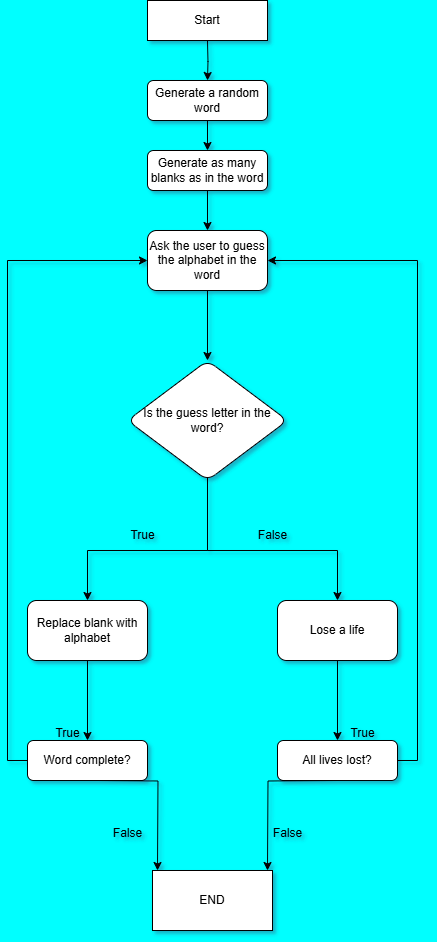

The diagram above was exported from draw.io. Its source (the exported page's mxGraphModel, read from the mxfile embedded in the PNG):
<mxGraphModel dx="1050" dy="1691" grid="1" gridSize="10" guides="1" tooltips="1" connect="1" arrows="1" fold="1" page="1" pageScale="1" pageWidth="827" pageHeight="1169" background="#00FFFF" math="0" shadow="1">
  <root>
    <mxCell id="WIyWlLk6GJQsqaUBKTNV-0" />
    <mxCell id="WIyWlLk6GJQsqaUBKTNV-1" parent="WIyWlLk6GJQsqaUBKTNV-0" />
    <mxCell id="jbBjt8Kr4A0c6Zubsf9h-13" value="" style="edgeStyle=orthogonalEdgeStyle;rounded=0;orthogonalLoop=1;jettySize=auto;html=1;" parent="WIyWlLk6GJQsqaUBKTNV-1" source="jbBjt8Kr4A0c6Zubsf9h-12" target="WIyWlLk6GJQsqaUBKTNV-3" edge="1">
      <mxGeometry relative="1" as="geometry" />
    </mxCell>
    <mxCell id="jbBjt8Kr4A0c6Zubsf9h-17" value="" style="edgeStyle=orthogonalEdgeStyle;rounded=0;orthogonalLoop=1;jettySize=auto;html=1;" parent="WIyWlLk6GJQsqaUBKTNV-1" source="WIyWlLk6GJQsqaUBKTNV-3" target="jbBjt8Kr4A0c6Zubsf9h-16" edge="1">
      <mxGeometry relative="1" as="geometry" />
    </mxCell>
    <object label="Generate as many blanks as in the word" id="WIyWlLk6GJQsqaUBKTNV-3">
      <mxCell style="rounded=1;whiteSpace=wrap;html=1;fontSize=12;glass=0;strokeWidth=1;shadow=0;" parent="WIyWlLk6GJQsqaUBKTNV-1" vertex="1">
        <mxGeometry x="340" y="-110" width="120" height="40" as="geometry" />
      </mxCell>
    </object>
    <mxCell id="jbBjt8Kr4A0c6Zubsf9h-15" value="" style="edgeStyle=orthogonalEdgeStyle;rounded=0;orthogonalLoop=1;jettySize=auto;html=1;" parent="WIyWlLk6GJQsqaUBKTNV-1" target="jbBjt8Kr4A0c6Zubsf9h-12" edge="1">
      <mxGeometry relative="1" as="geometry">
        <mxPoint x="400" y="-220" as="sourcePoint" />
      </mxGeometry>
    </mxCell>
    <mxCell id="jbBjt8Kr4A0c6Zubsf9h-12" value="Generate a random word" style="whiteSpace=wrap;html=1;rounded=1;glass=0;strokeWidth=1;shadow=0;" parent="WIyWlLk6GJQsqaUBKTNV-1" vertex="1">
      <mxGeometry x="340" y="-180" width="120" height="40" as="geometry" />
    </mxCell>
    <mxCell id="jbBjt8Kr4A0c6Zubsf9h-16" value="Ask the user to guess the alphabet in the word" style="whiteSpace=wrap;html=1;rounded=1;glass=0;strokeWidth=1;shadow=0;" parent="WIyWlLk6GJQsqaUBKTNV-1" vertex="1">
      <mxGeometry x="340" y="-30" width="120" height="60" as="geometry" />
    </mxCell>
    <mxCell id="jbBjt8Kr4A0c6Zubsf9h-34" value="" style="edgeStyle=orthogonalEdgeStyle;rounded=0;orthogonalLoop=1;jettySize=auto;html=1;" parent="WIyWlLk6GJQsqaUBKTNV-1" source="jbBjt8Kr4A0c6Zubsf9h-22" target="jbBjt8Kr4A0c6Zubsf9h-33" edge="1">
      <mxGeometry relative="1" as="geometry" />
    </mxCell>
    <mxCell id="jbBjt8Kr4A0c6Zubsf9h-22" value="Lose a life" style="whiteSpace=wrap;html=1;rounded=1;glass=0;strokeWidth=1;shadow=0;" parent="WIyWlLk6GJQsqaUBKTNV-1" vertex="1">
      <mxGeometry x="470" y="340" width="120" height="60" as="geometry" />
    </mxCell>
    <mxCell id="jbBjt8Kr4A0c6Zubsf9h-30" style="edgeStyle=orthogonalEdgeStyle;rounded=0;orthogonalLoop=1;jettySize=auto;html=1;exitX=0.5;exitY=0;exitDx=0;exitDy=0;entryX=0.5;entryY=0;entryDx=0;entryDy=0;" parent="WIyWlLk6GJQsqaUBKTNV-1" target="jbBjt8Kr4A0c6Zubsf9h-24" edge="1">
      <mxGeometry relative="1" as="geometry">
        <mxPoint x="400" y="190" as="sourcePoint" />
        <Array as="points">
          <mxPoint x="400" y="290" />
          <mxPoint x="280" y="290" />
        </Array>
      </mxGeometry>
    </mxCell>
    <mxCell id="jbBjt8Kr4A0c6Zubsf9h-36" value="" style="edgeStyle=orthogonalEdgeStyle;rounded=0;orthogonalLoop=1;jettySize=auto;html=1;" parent="WIyWlLk6GJQsqaUBKTNV-1" source="jbBjt8Kr4A0c6Zubsf9h-24" target="jbBjt8Kr4A0c6Zubsf9h-35" edge="1">
      <mxGeometry relative="1" as="geometry" />
    </mxCell>
    <mxCell id="jbBjt8Kr4A0c6Zubsf9h-24" value="Replace blank with alphabet" style="whiteSpace=wrap;html=1;rounded=1;glass=0;strokeWidth=1;shadow=0;" parent="WIyWlLk6GJQsqaUBKTNV-1" vertex="1">
      <mxGeometry x="220" y="340" width="120" height="60" as="geometry" />
    </mxCell>
    <mxCell id="jbBjt8Kr4A0c6Zubsf9h-26" value="False" style="text;html=1;align=center;verticalAlign=middle;resizable=0;points=[];autosize=1;strokeColor=none;fillColor=none;" parent="WIyWlLk6GJQsqaUBKTNV-1" vertex="1">
      <mxGeometry x="440" y="260" width="50" height="30" as="geometry" />
    </mxCell>
    <mxCell id="jbBjt8Kr4A0c6Zubsf9h-27" value="True" style="text;html=1;align=center;verticalAlign=middle;resizable=0;points=[];autosize=1;strokeColor=none;fillColor=none;" parent="WIyWlLk6GJQsqaUBKTNV-1" vertex="1">
      <mxGeometry x="310" y="260" width="50" height="30" as="geometry" />
    </mxCell>
    <mxCell id="jbBjt8Kr4A0c6Zubsf9h-28" value="" style="edgeStyle=orthogonalEdgeStyle;rounded=0;orthogonalLoop=1;jettySize=auto;html=1;" parent="WIyWlLk6GJQsqaUBKTNV-1" source="jbBjt8Kr4A0c6Zubsf9h-16" target="jbBjt8Kr4A0c6Zubsf9h-20" edge="1">
      <mxGeometry relative="1" as="geometry">
        <mxPoint x="400" y="30" as="sourcePoint" />
        <mxPoint x="400" y="210" as="targetPoint" />
      </mxGeometry>
    </mxCell>
    <mxCell id="jbBjt8Kr4A0c6Zubsf9h-29" style="edgeStyle=orthogonalEdgeStyle;rounded=0;orthogonalLoop=1;jettySize=auto;html=1;exitX=0.5;exitY=1;exitDx=0;exitDy=0;entryX=0.5;entryY=0;entryDx=0;entryDy=0;" parent="WIyWlLk6GJQsqaUBKTNV-1" source="jbBjt8Kr4A0c6Zubsf9h-20" target="jbBjt8Kr4A0c6Zubsf9h-22" edge="1">
      <mxGeometry relative="1" as="geometry">
        <Array as="points">
          <mxPoint x="400" y="290" />
          <mxPoint x="530" y="290" />
        </Array>
      </mxGeometry>
    </mxCell>
    <mxCell id="jbBjt8Kr4A0c6Zubsf9h-20" value="Is the guess letter in the word?" style="rhombus;whiteSpace=wrap;html=1;rounded=1;glass=0;strokeWidth=1;shadow=0;" parent="WIyWlLk6GJQsqaUBKTNV-1" vertex="1">
      <mxGeometry x="320" y="100" width="160" height="120" as="geometry" />
    </mxCell>
    <mxCell id="jbBjt8Kr4A0c6Zubsf9h-45" style="edgeStyle=orthogonalEdgeStyle;rounded=0;orthogonalLoop=1;jettySize=auto;html=1;exitX=1;exitY=0.5;exitDx=0;exitDy=0;entryX=1;entryY=0.5;entryDx=0;entryDy=0;strokeColor=light-dark(#000000,#EDEDED);" parent="WIyWlLk6GJQsqaUBKTNV-1" source="jbBjt8Kr4A0c6Zubsf9h-33" target="jbBjt8Kr4A0c6Zubsf9h-16" edge="1">
      <mxGeometry relative="1" as="geometry" />
    </mxCell>
    <mxCell id="jbBjt8Kr4A0c6Zubsf9h-33" value="All lives lost?" style="whiteSpace=wrap;html=1;rounded=1;glass=0;strokeWidth=1;shadow=0;" parent="WIyWlLk6GJQsqaUBKTNV-1" vertex="1">
      <mxGeometry x="470" y="480" width="120" height="40" as="geometry" />
    </mxCell>
    <mxCell id="jbBjt8Kr4A0c6Zubsf9h-44" style="edgeStyle=orthogonalEdgeStyle;rounded=0;orthogonalLoop=1;jettySize=auto;html=1;exitX=0;exitY=0.5;exitDx=0;exitDy=0;entryX=0;entryY=0.5;entryDx=0;entryDy=0;fillColor=#fff2cc;strokeColor=#000000;" parent="WIyWlLk6GJQsqaUBKTNV-1" source="jbBjt8Kr4A0c6Zubsf9h-35" target="jbBjt8Kr4A0c6Zubsf9h-16" edge="1">
      <mxGeometry relative="1" as="geometry" />
    </mxCell>
    <mxCell id="jbBjt8Kr4A0c6Zubsf9h-35" value="Word complete?" style="rounded=1;whiteSpace=wrap;html=1;glass=0;strokeWidth=1;shadow=0;" parent="WIyWlLk6GJQsqaUBKTNV-1" vertex="1">
      <mxGeometry x="220" y="480" width="120" height="40" as="geometry" />
    </mxCell>
    <mxCell id="jbBjt8Kr4A0c6Zubsf9h-40" style="edgeStyle=orthogonalEdgeStyle;rounded=0;orthogonalLoop=1;jettySize=auto;html=1;exitX=0.5;exitY=1;exitDx=0;exitDy=0;entryX=1;entryY=0.5;entryDx=0;entryDy=0;" parent="WIyWlLk6GJQsqaUBKTNV-1" edge="1">
      <mxGeometry relative="1" as="geometry">
        <mxPoint x="530" y="520" as="sourcePoint" />
        <mxPoint x="460" y="610" as="targetPoint" />
      </mxGeometry>
    </mxCell>
    <mxCell id="jbBjt8Kr4A0c6Zubsf9h-41" style="edgeStyle=orthogonalEdgeStyle;rounded=0;orthogonalLoop=1;jettySize=auto;html=1;exitX=0.5;exitY=1;exitDx=0;exitDy=0;entryX=0;entryY=0.5;entryDx=0;entryDy=0;" parent="WIyWlLk6GJQsqaUBKTNV-1" edge="1">
      <mxGeometry relative="1" as="geometry">
        <mxPoint x="290" y="520" as="sourcePoint" />
        <mxPoint x="350" y="610" as="targetPoint" />
      </mxGeometry>
    </mxCell>
    <mxCell id="jbBjt8Kr4A0c6Zubsf9h-38" value="END" style="whiteSpace=wrap;html=1;" parent="WIyWlLk6GJQsqaUBKTNV-1" vertex="1">
      <mxGeometry x="345" y="610" width="120" height="60" as="geometry" />
    </mxCell>
    <mxCell id="jbBjt8Kr4A0c6Zubsf9h-39" value="Start" style="whiteSpace=wrap;html=1;" parent="WIyWlLk6GJQsqaUBKTNV-1" vertex="1">
      <mxGeometry x="340" y="-260" width="120" height="40" as="geometry" />
    </mxCell>
    <mxCell id="jbBjt8Kr4A0c6Zubsf9h-42" value="True" style="text;html=1;align=center;verticalAlign=middle;resizable=0;points=[];autosize=1;strokeColor=none;fillColor=none;" parent="WIyWlLk6GJQsqaUBKTNV-1" vertex="1">
      <mxGeometry x="235" y="458" width="50" height="30" as="geometry" />
    </mxCell>
    <mxCell id="jbBjt8Kr4A0c6Zubsf9h-43" value="True" style="text;html=1;align=center;verticalAlign=middle;resizable=0;points=[];autosize=1;strokeColor=none;fillColor=none;" parent="WIyWlLk6GJQsqaUBKTNV-1" vertex="1">
      <mxGeometry x="530" y="458" width="50" height="30" as="geometry" />
    </mxCell>
    <mxCell id="jbBjt8Kr4A0c6Zubsf9h-46" value="False" style="text;html=1;align=center;verticalAlign=middle;resizable=0;points=[];autosize=1;strokeColor=none;fillColor=none;" parent="WIyWlLk6GJQsqaUBKTNV-1" vertex="1">
      <mxGeometry x="295" y="558" width="50" height="30" as="geometry" />
    </mxCell>
    <mxCell id="jbBjt8Kr4A0c6Zubsf9h-47" value="False" style="text;html=1;align=center;verticalAlign=middle;resizable=0;points=[];autosize=1;strokeColor=none;fillColor=none;" parent="WIyWlLk6GJQsqaUBKTNV-1" vertex="1">
      <mxGeometry x="455" y="558" width="50" height="30" as="geometry" />
    </mxCell>
  </root>
</mxGraphModel>